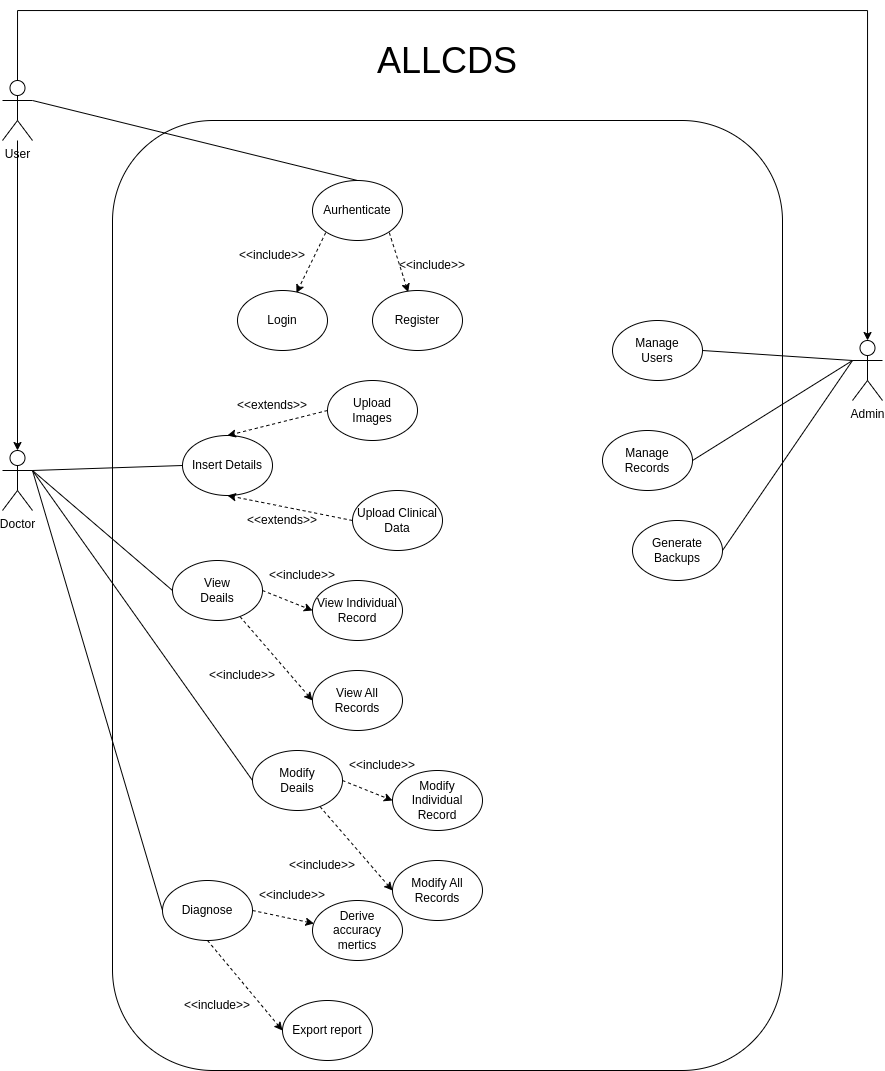

The diagram above was exported from draw.io. Its source (the exported page's mxGraphModel, read from the mxfile embedded in the PNG):
<mxGraphModel dx="614" dy="879" grid="1" gridSize="10" guides="1" tooltips="1" connect="1" arrows="1" fold="1" page="1" pageScale="1" pageWidth="2339" pageHeight="3300" math="0" shadow="0">
  <root>
    <mxCell id="0" />
    <mxCell id="1" parent="0" />
    <mxCell id="1fP042OqD71z2CXH2edP-2" value="" style="rounded=1;whiteSpace=wrap;html=1;" vertex="1" parent="1">
      <mxGeometry x="200" y="170" width="670" height="950" as="geometry" />
    </mxCell>
    <mxCell id="1fP042OqD71z2CXH2edP-38" style="rounded=0;orthogonalLoop=1;jettySize=auto;html=1;exitX=1;exitY=0.3333333333333333;exitDx=0;exitDy=0;exitPerimeter=0;entryX=0;entryY=0.5;entryDx=0;entryDy=0;endArrow=none;endFill=0;" edge="1" parent="1" source="1fP042OqD71z2CXH2edP-3" target="1fP042OqD71z2CXH2edP-30">
      <mxGeometry relative="1" as="geometry" />
    </mxCell>
    <mxCell id="1fP042OqD71z2CXH2edP-40" style="rounded=0;orthogonalLoop=1;jettySize=auto;html=1;exitX=1;exitY=0.3333333333333333;exitDx=0;exitDy=0;exitPerimeter=0;entryX=0;entryY=0.5;entryDx=0;entryDy=0;endArrow=none;endFill=0;" edge="1" parent="1" source="1fP042OqD71z2CXH2edP-3" target="1fP042OqD71z2CXH2edP-39">
      <mxGeometry relative="1" as="geometry" />
    </mxCell>
    <mxCell id="1fP042OqD71z2CXH2edP-63" style="rounded=0;orthogonalLoop=1;jettySize=auto;html=1;entryX=0;entryY=0.5;entryDx=0;entryDy=0;endArrow=none;endFill=0;exitX=1;exitY=0.3333333333333333;exitDx=0;exitDy=0;exitPerimeter=0;" edge="1" parent="1" source="1fP042OqD71z2CXH2edP-3" target="1fP042OqD71z2CXH2edP-58">
      <mxGeometry relative="1" as="geometry">
        <mxPoint x="130" y="520" as="sourcePoint" />
      </mxGeometry>
    </mxCell>
    <mxCell id="1fP042OqD71z2CXH2edP-3" value="Doctor" style="shape=umlActor;verticalLabelPosition=bottom;verticalAlign=top;html=1;outlineConnect=0;" vertex="1" parent="1">
      <mxGeometry x="90" y="500" width="30" height="60" as="geometry" />
    </mxCell>
    <mxCell id="1fP042OqD71z2CXH2edP-64" style="rounded=0;orthogonalLoop=1;jettySize=auto;html=1;exitX=0;exitY=0.3333333333333333;exitDx=0;exitDy=0;exitPerimeter=0;entryX=1;entryY=0.5;entryDx=0;entryDy=0;endArrow=none;endFill=0;" edge="1" parent="1" source="1fP042OqD71z2CXH2edP-4" target="1fP042OqD71z2CXH2edP-49">
      <mxGeometry relative="1" as="geometry" />
    </mxCell>
    <mxCell id="1fP042OqD71z2CXH2edP-65" style="rounded=0;orthogonalLoop=1;jettySize=auto;html=1;exitX=0;exitY=0.3333333333333333;exitDx=0;exitDy=0;exitPerimeter=0;entryX=1;entryY=0.5;entryDx=0;entryDy=0;endArrow=none;endFill=0;" edge="1" parent="1" source="1fP042OqD71z2CXH2edP-4" target="1fP042OqD71z2CXH2edP-50">
      <mxGeometry relative="1" as="geometry" />
    </mxCell>
    <mxCell id="1fP042OqD71z2CXH2edP-66" style="rounded=0;orthogonalLoop=1;jettySize=auto;html=1;exitX=0;exitY=0.3333333333333333;exitDx=0;exitDy=0;exitPerimeter=0;entryX=1;entryY=0.5;entryDx=0;entryDy=0;endArrow=none;endFill=0;" edge="1" parent="1" source="1fP042OqD71z2CXH2edP-4" target="1fP042OqD71z2CXH2edP-51">
      <mxGeometry relative="1" as="geometry" />
    </mxCell>
    <mxCell id="1fP042OqD71z2CXH2edP-4" value="Admin" style="shape=umlActor;verticalLabelPosition=bottom;verticalAlign=top;html=1;outlineConnect=0;" vertex="1" parent="1">
      <mxGeometry x="940" y="390" width="30" height="60" as="geometry" />
    </mxCell>
    <mxCell id="1fP042OqD71z2CXH2edP-19" style="edgeStyle=orthogonalEdgeStyle;rounded=0;orthogonalLoop=1;jettySize=auto;html=1;entryX=0.5;entryY=0;entryDx=0;entryDy=0;entryPerimeter=0;" edge="1" parent="1" source="1fP042OqD71z2CXH2edP-5" target="1fP042OqD71z2CXH2edP-3">
      <mxGeometry relative="1" as="geometry" />
    </mxCell>
    <mxCell id="1fP042OqD71z2CXH2edP-21" style="edgeStyle=orthogonalEdgeStyle;rounded=0;orthogonalLoop=1;jettySize=auto;html=1;exitX=0.5;exitY=0;exitDx=0;exitDy=0;exitPerimeter=0;" edge="1" parent="1" source="1fP042OqD71z2CXH2edP-5" target="1fP042OqD71z2CXH2edP-4">
      <mxGeometry relative="1" as="geometry">
        <Array as="points">
          <mxPoint x="105" y="60" />
          <mxPoint x="955" y="60" />
        </Array>
      </mxGeometry>
    </mxCell>
    <mxCell id="1fP042OqD71z2CXH2edP-5" value="User" style="shape=umlActor;verticalLabelPosition=bottom;verticalAlign=top;html=1;outlineConnect=0;" vertex="1" parent="1">
      <mxGeometry x="90" y="130" width="30" height="60" as="geometry" />
    </mxCell>
    <mxCell id="1fP042OqD71z2CXH2edP-12" style="rounded=0;orthogonalLoop=1;jettySize=auto;html=1;exitX=0;exitY=1;exitDx=0;exitDy=0;dashed=1;endArrow=classic;endFill=1;" edge="1" parent="1">
      <mxGeometry relative="1" as="geometry">
        <mxPoint x="413.18019484660545" y="282.21320343559637" as="sourcePoint" />
        <mxPoint x="383.93818769870927" y="342.4753368026418" as="targetPoint" />
      </mxGeometry>
    </mxCell>
    <mxCell id="1fP042OqD71z2CXH2edP-13" style="rounded=0;orthogonalLoop=1;jettySize=auto;html=1;exitX=1;exitY=1;exitDx=0;exitDy=0;dashed=1;endArrow=classic;endFill=1;" edge="1" parent="1">
      <mxGeometry relative="1" as="geometry">
        <mxPoint x="476.81980515339455" y="282.21320343559637" as="sourcePoint" />
        <mxPoint x="495.66231062402267" y="341.6529762469281" as="targetPoint" />
      </mxGeometry>
    </mxCell>
    <mxCell id="1fP042OqD71z2CXH2edP-18" style="rounded=0;orthogonalLoop=1;jettySize=auto;html=1;exitX=0.5;exitY=0;exitDx=0;exitDy=0;entryX=1;entryY=0.3333333333333333;entryDx=0;entryDy=0;entryPerimeter=0;endArrow=none;endFill=0;" edge="1" parent="1" source="1fP042OqD71z2CXH2edP-6" target="1fP042OqD71z2CXH2edP-5">
      <mxGeometry relative="1" as="geometry" />
    </mxCell>
    <mxCell id="1fP042OqD71z2CXH2edP-6" value="Aurhenticate" style="ellipse;whiteSpace=wrap;html=1;" vertex="1" parent="1">
      <mxGeometry x="400" y="230" width="90" height="60" as="geometry" />
    </mxCell>
    <mxCell id="1fP042OqD71z2CXH2edP-7" value="Login" style="ellipse;whiteSpace=wrap;html=1;" vertex="1" parent="1">
      <mxGeometry x="325" y="340" width="90" height="60" as="geometry" />
    </mxCell>
    <mxCell id="1fP042OqD71z2CXH2edP-8" value="Register" style="ellipse;whiteSpace=wrap;html=1;" vertex="1" parent="1">
      <mxGeometry x="460" y="340" width="90" height="60" as="geometry" />
    </mxCell>
    <mxCell id="1fP042OqD71z2CXH2edP-10" value="&lt;font style=&quot;font-size: 36px;&quot;&gt;ALLCDS&lt;/font&gt;" style="text;html=1;strokeColor=none;fillColor=none;align=center;verticalAlign=middle;whiteSpace=wrap;rounded=0;" vertex="1" parent="1">
      <mxGeometry x="415" y="50" width="240" height="120" as="geometry" />
    </mxCell>
    <mxCell id="1fP042OqD71z2CXH2edP-14" value="&amp;lt;&amp;lt;include&amp;gt;&amp;gt;" style="text;html=1;strokeColor=none;fillColor=none;align=center;verticalAlign=middle;whiteSpace=wrap;rounded=0;" vertex="1" parent="1">
      <mxGeometry x="330" y="290" width="60" height="30" as="geometry" />
    </mxCell>
    <mxCell id="1fP042OqD71z2CXH2edP-17" value="&amp;lt;&amp;lt;include&amp;gt;&amp;gt;" style="text;html=1;strokeColor=none;fillColor=none;align=center;verticalAlign=middle;whiteSpace=wrap;rounded=0;" vertex="1" parent="1">
      <mxGeometry x="490" y="300" width="60" height="30" as="geometry" />
    </mxCell>
    <mxCell id="1fP042OqD71z2CXH2edP-29" style="rounded=0;orthogonalLoop=1;jettySize=auto;html=1;exitX=0;exitY=0.5;exitDx=0;exitDy=0;entryX=1;entryY=0.3333333333333333;entryDx=0;entryDy=0;entryPerimeter=0;endArrow=none;endFill=0;" edge="1" parent="1" source="1fP042OqD71z2CXH2edP-22" target="1fP042OqD71z2CXH2edP-3">
      <mxGeometry relative="1" as="geometry" />
    </mxCell>
    <mxCell id="1fP042OqD71z2CXH2edP-22" value="Insert Details" style="ellipse;whiteSpace=wrap;html=1;" vertex="1" parent="1">
      <mxGeometry x="270" y="485" width="90" height="60" as="geometry" />
    </mxCell>
    <mxCell id="1fP042OqD71z2CXH2edP-26" style="rounded=0;orthogonalLoop=1;jettySize=auto;html=1;exitX=0;exitY=0.5;exitDx=0;exitDy=0;entryX=0.5;entryY=0;entryDx=0;entryDy=0;dashed=1;" edge="1" parent="1" source="1fP042OqD71z2CXH2edP-23" target="1fP042OqD71z2CXH2edP-22">
      <mxGeometry relative="1" as="geometry" />
    </mxCell>
    <mxCell id="1fP042OqD71z2CXH2edP-23" value="Upload&lt;br&gt;Images" style="ellipse;whiteSpace=wrap;html=1;" vertex="1" parent="1">
      <mxGeometry x="415" y="430" width="90" height="60" as="geometry" />
    </mxCell>
    <mxCell id="1fP042OqD71z2CXH2edP-25" style="rounded=0;orthogonalLoop=1;jettySize=auto;html=1;exitX=0;exitY=0.5;exitDx=0;exitDy=0;entryX=0.5;entryY=1;entryDx=0;entryDy=0;dashed=1;" edge="1" parent="1" source="1fP042OqD71z2CXH2edP-24" target="1fP042OqD71z2CXH2edP-22">
      <mxGeometry relative="1" as="geometry" />
    </mxCell>
    <mxCell id="1fP042OqD71z2CXH2edP-24" value="Upload Clinical Data" style="ellipse;whiteSpace=wrap;html=1;" vertex="1" parent="1">
      <mxGeometry x="440" y="540" width="90" height="60" as="geometry" />
    </mxCell>
    <mxCell id="1fP042OqD71z2CXH2edP-27" value="&amp;lt;&amp;lt;extends&amp;gt;&amp;gt;" style="text;html=1;strokeColor=none;fillColor=none;align=center;verticalAlign=middle;whiteSpace=wrap;rounded=0;" vertex="1" parent="1">
      <mxGeometry x="330" y="440" width="60" height="30" as="geometry" />
    </mxCell>
    <mxCell id="1fP042OqD71z2CXH2edP-28" value="&amp;lt;&amp;lt;extends&amp;gt;&amp;gt;" style="text;html=1;strokeColor=none;fillColor=none;align=center;verticalAlign=middle;whiteSpace=wrap;rounded=0;" vertex="1" parent="1">
      <mxGeometry x="340" y="555" width="60" height="30" as="geometry" />
    </mxCell>
    <mxCell id="1fP042OqD71z2CXH2edP-33" style="rounded=0;orthogonalLoop=1;jettySize=auto;html=1;exitX=1;exitY=0.5;exitDx=0;exitDy=0;entryX=0;entryY=0.5;entryDx=0;entryDy=0;dashed=1;" edge="1" parent="1" source="1fP042OqD71z2CXH2edP-30" target="1fP042OqD71z2CXH2edP-31">
      <mxGeometry relative="1" as="geometry" />
    </mxCell>
    <mxCell id="1fP042OqD71z2CXH2edP-34" style="rounded=0;orthogonalLoop=1;jettySize=auto;html=1;entryX=0;entryY=0.5;entryDx=0;entryDy=0;dashed=1;" edge="1" parent="1" source="1fP042OqD71z2CXH2edP-30" target="1fP042OqD71z2CXH2edP-32">
      <mxGeometry relative="1" as="geometry" />
    </mxCell>
    <mxCell id="1fP042OqD71z2CXH2edP-30" value="View&lt;br&gt;Deails" style="ellipse;whiteSpace=wrap;html=1;" vertex="1" parent="1">
      <mxGeometry x="260" y="610" width="90" height="60" as="geometry" />
    </mxCell>
    <mxCell id="1fP042OqD71z2CXH2edP-31" value="View Individual Record" style="ellipse;whiteSpace=wrap;html=1;" vertex="1" parent="1">
      <mxGeometry x="400" y="630" width="90" height="60" as="geometry" />
    </mxCell>
    <mxCell id="1fP042OqD71z2CXH2edP-32" value="View All Records" style="ellipse;whiteSpace=wrap;html=1;" vertex="1" parent="1">
      <mxGeometry x="400" y="720" width="90" height="60" as="geometry" />
    </mxCell>
    <mxCell id="1fP042OqD71z2CXH2edP-35" value="&amp;lt;&amp;lt;include&amp;gt;&amp;gt;" style="text;html=1;strokeColor=none;fillColor=none;align=center;verticalAlign=middle;whiteSpace=wrap;rounded=0;" vertex="1" parent="1">
      <mxGeometry x="360" y="610" width="60" height="30" as="geometry" />
    </mxCell>
    <mxCell id="1fP042OqD71z2CXH2edP-36" value="&amp;lt;&amp;lt;include&amp;gt;&amp;gt;" style="text;html=1;strokeColor=none;fillColor=none;align=center;verticalAlign=middle;whiteSpace=wrap;rounded=0;" vertex="1" parent="1">
      <mxGeometry x="300" y="710" width="60" height="30" as="geometry" />
    </mxCell>
    <mxCell id="1fP042OqD71z2CXH2edP-45" style="rounded=0;orthogonalLoop=1;jettySize=auto;html=1;exitX=1;exitY=0.5;exitDx=0;exitDy=0;entryX=0.016;entryY=0.383;entryDx=0;entryDy=0;entryPerimeter=0;dashed=1;" edge="1" parent="1" source="1fP042OqD71z2CXH2edP-39" target="1fP042OqD71z2CXH2edP-43">
      <mxGeometry relative="1" as="geometry" />
    </mxCell>
    <mxCell id="1fP042OqD71z2CXH2edP-46" style="rounded=0;orthogonalLoop=1;jettySize=auto;html=1;exitX=0.5;exitY=1;exitDx=0;exitDy=0;entryX=0;entryY=0.5;entryDx=0;entryDy=0;dashed=1;" edge="1" parent="1" source="1fP042OqD71z2CXH2edP-39" target="1fP042OqD71z2CXH2edP-44">
      <mxGeometry relative="1" as="geometry" />
    </mxCell>
    <mxCell id="1fP042OqD71z2CXH2edP-39" value="Diagnose" style="ellipse;whiteSpace=wrap;html=1;" vertex="1" parent="1">
      <mxGeometry x="250" y="930" width="90" height="60" as="geometry" />
    </mxCell>
    <mxCell id="1fP042OqD71z2CXH2edP-43" value="Derive&lt;br&gt;accuracy mertics" style="ellipse;whiteSpace=wrap;html=1;" vertex="1" parent="1">
      <mxGeometry x="400" y="950" width="90" height="60" as="geometry" />
    </mxCell>
    <mxCell id="1fP042OqD71z2CXH2edP-44" value="Export report" style="ellipse;whiteSpace=wrap;html=1;" vertex="1" parent="1">
      <mxGeometry x="370" y="1050" width="90" height="60" as="geometry" />
    </mxCell>
    <mxCell id="1fP042OqD71z2CXH2edP-47" value="&amp;lt;&amp;lt;include&amp;gt;&amp;gt;" style="text;html=1;strokeColor=none;fillColor=none;align=center;verticalAlign=middle;whiteSpace=wrap;rounded=0;" vertex="1" parent="1">
      <mxGeometry x="350" y="930" width="60" height="30" as="geometry" />
    </mxCell>
    <mxCell id="1fP042OqD71z2CXH2edP-48" value="&amp;lt;&amp;lt;include&amp;gt;&amp;gt;" style="text;html=1;strokeColor=none;fillColor=none;align=center;verticalAlign=middle;whiteSpace=wrap;rounded=0;" vertex="1" parent="1">
      <mxGeometry x="275" y="1040" width="60" height="30" as="geometry" />
    </mxCell>
    <mxCell id="1fP042OqD71z2CXH2edP-49" value="Manage&lt;br&gt;Users" style="ellipse;whiteSpace=wrap;html=1;" vertex="1" parent="1">
      <mxGeometry x="700" y="370" width="90" height="60" as="geometry" />
    </mxCell>
    <mxCell id="1fP042OqD71z2CXH2edP-50" value="Manage&lt;br&gt;Records" style="ellipse;whiteSpace=wrap;html=1;" vertex="1" parent="1">
      <mxGeometry x="690" y="480" width="90" height="60" as="geometry" />
    </mxCell>
    <mxCell id="1fP042OqD71z2CXH2edP-51" value="Generate&lt;br&gt;Backups" style="ellipse;whiteSpace=wrap;html=1;" vertex="1" parent="1">
      <mxGeometry x="720" y="570" width="90" height="60" as="geometry" />
    </mxCell>
    <mxCell id="1fP042OqD71z2CXH2edP-56" style="rounded=0;orthogonalLoop=1;jettySize=auto;html=1;exitX=1;exitY=0.5;exitDx=0;exitDy=0;entryX=0;entryY=0.5;entryDx=0;entryDy=0;dashed=1;" edge="1" parent="1" source="1fP042OqD71z2CXH2edP-58" target="1fP042OqD71z2CXH2edP-59">
      <mxGeometry relative="1" as="geometry" />
    </mxCell>
    <mxCell id="1fP042OqD71z2CXH2edP-57" style="rounded=0;orthogonalLoop=1;jettySize=auto;html=1;entryX=0;entryY=0.5;entryDx=0;entryDy=0;dashed=1;" edge="1" parent="1" source="1fP042OqD71z2CXH2edP-58" target="1fP042OqD71z2CXH2edP-60">
      <mxGeometry relative="1" as="geometry" />
    </mxCell>
    <mxCell id="1fP042OqD71z2CXH2edP-58" value="Modify&lt;br&gt;Deails" style="ellipse;whiteSpace=wrap;html=1;" vertex="1" parent="1">
      <mxGeometry x="340" y="800" width="90" height="60" as="geometry" />
    </mxCell>
    <mxCell id="1fP042OqD71z2CXH2edP-59" value="Modify Individual Record" style="ellipse;whiteSpace=wrap;html=1;" vertex="1" parent="1">
      <mxGeometry x="480" y="820" width="90" height="60" as="geometry" />
    </mxCell>
    <mxCell id="1fP042OqD71z2CXH2edP-60" value="Modify All Records" style="ellipse;whiteSpace=wrap;html=1;" vertex="1" parent="1">
      <mxGeometry x="480" y="910" width="90" height="60" as="geometry" />
    </mxCell>
    <mxCell id="1fP042OqD71z2CXH2edP-61" value="&amp;lt;&amp;lt;include&amp;gt;&amp;gt;" style="text;html=1;strokeColor=none;fillColor=none;align=center;verticalAlign=middle;whiteSpace=wrap;rounded=0;" vertex="1" parent="1">
      <mxGeometry x="440" y="800" width="60" height="30" as="geometry" />
    </mxCell>
    <mxCell id="1fP042OqD71z2CXH2edP-62" value="&amp;lt;&amp;lt;include&amp;gt;&amp;gt;" style="text;html=1;strokeColor=none;fillColor=none;align=center;verticalAlign=middle;whiteSpace=wrap;rounded=0;" vertex="1" parent="1">
      <mxGeometry x="380" y="900" width="60" height="30" as="geometry" />
    </mxCell>
  </root>
</mxGraphModel>